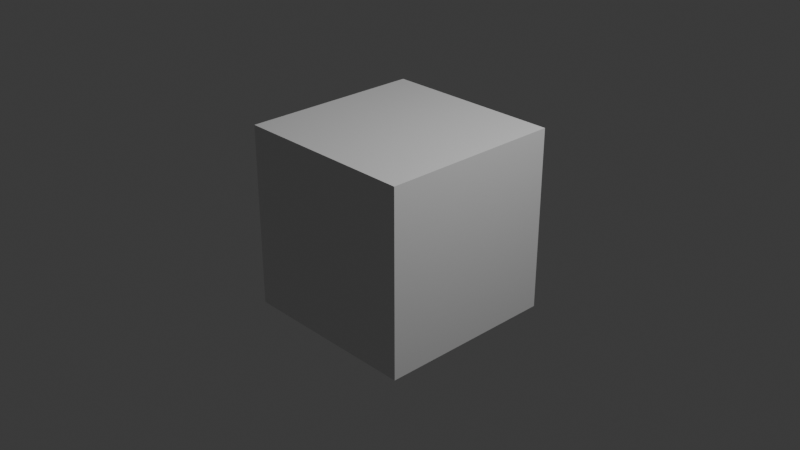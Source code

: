 # Source: subdivision-demo.blend  (saved by Blender 4.2.66; exported with 4.5.12 LTS)
import bpy
from mathutils import Matrix  # noqa: F401  (used for matrix-valued properties, if any)

bpy.ops.wm.read_factory_settings(use_empty=True)
scene = bpy.context.scene
scene.name = 'Scene'

# ---- collections
col_collection = bpy.data.collections.new('Collection'); scene.collection.children.link(col_collection)

# ---- materials (node trees are filled in below, after node groups)
mat_material = bpy.data.materials.new('Material')
mat_material.alpha_threshold = 0.0
mat_material.use_transparent_shadow = False
mat_material.roughness = 0.5
mat_material.line_color = (0.0, 0.0, 0.0, 1.0)

# ---- material node trees
mat_material.use_nodes = True; mat_material.node_tree.nodes.clear()
_N = mat_material.node_tree.nodes; _L = mat_material.node_tree.links
n0 = _N.new('ShaderNodeOutputMaterial'); n0.name = 'Material Output'; n0.location = (300, 300)
n1 = _N.new('ShaderNodeBsdfPrincipled'); n1.name = 'Principled BSDF'; n1.location = (10, 300)
n1.inputs[3].default_value = 1.45
_L.new(n1.outputs[0], n0.inputs[0])
n0.is_active_output = True

# ---- world
world_world = bpy.data.worlds.new('World'); scene.world = world_world
world_world.use_nodes = True; world_world.node_tree.nodes.clear()
_N = world_world.node_tree.nodes; _L = world_world.node_tree.links
n0 = _N.new('ShaderNodeOutputWorld'); n0.name = 'World Output'; n0.location = (300, 300)
n1 = _N.new('ShaderNodeBackground'); n1.name = 'Background'; n1.location = (10, 300)
n1.inputs[0].default_value = (0.05088, 0.05088, 0.05088, 1.0)
_L.new(n1.outputs[0], n0.inputs[0])
n0.is_active_output = True
world_world.color = (0.05088, 0.05088, 0.05088)
world_world.sun_shadow_jitter_overblur = 0.0

# ---- cameras
cam_camera = bpy.data.cameras.new('Camera')
cam_camera.clip_end = 100.0
cam_camera.ortho_scale = 7.314

# ---- lights
light_light = bpy.data.lights.new('Light', 'POINT')
light_light.energy = 1000.0
light_light.shadow_soft_size = 0.1

# ---- meshes
me_cube = bpy.data.meshes.new('Cube')
me_cube.from_pydata([(1.0, 1.0, 1.0), (1.0, 1.0, -1.0), (1.0, -1.0, 1.0), (1.0, -1.0, -1.0), (-1.0, 1.0, 1.0), (-1.0, 1.0, -1.0), (-1.0, -1.0, 1.0), (-1.0, -1.0, -1.0)], [], [(0, 4, 6, 2), (3, 2, 6, 7), (7, 6, 4, 5), (5, 1, 3, 7), (1, 0, 2, 3), (5, 4, 0, 1)])
_uv = me_cube.uv_layers.new(name='UVMap')
_uv.uv.foreach_set('vector', [0.625, 0.5, 0.875, 0.5, 0.875, 0.75, 0.625, 0.75, 0.375, 0.75, 0.625, 0.75, 0.625, 1.0, 0.375, 1.0, 0.375, 0.0, 0.625, 0.0, 0.625, 0.25, 0.375, 0.25, 0.125, 0.5, 0.375, 0.5, 0.375, 0.75, 0.125, 0.75, 0.375, 0.5, 0.625, 0.5, 0.625, 0.75, 0.375, 0.75, 0.375, 0.25, 0.625, 0.25, 0.625, 0.5, 0.375, 0.5])
_ca = me_cube.color_attributes.new('Attribute', 'BYTE_COLOR', 'CORNER')
_ca.data.foreach_set('color', [0.005182, 0.01298, 1.0, 1.0, 0.01764, 0.02416, 1.0, 1.0, 1.0, 0.005182, 0.006049, 1.0, 1.0, 0.0382, 0.03955, 1.0, 1.0, 0.0319, 0.0331, 1.0, 1.0, 0.0382, 0.03955, 1.0, 1.0, 0.005182, 0.006049, 1.0, 1.0, 0.01161, 0.01229, 1.0, 1.0, 0.01161, 0.01229, 1.0, 1.0, 0.005182, 0.006049, 1.0, 0.01764, 0.02416, 1.0, 1.0, 0.08866, 0.09759, 1.0, 1.0, 0.08866, 0.09759, 1.0, 1.0, 0.005182, 0.01298, 1.0, 1.0, 1.0, 0.0319, 0.0331, 1.0, 1.0, 0.01161, 0.01229, 1.0, 0.005182, 0.01298, 1.0, 1.0, 0.005182, 0.01298, 1.0, 1.0, 1.0, 0.0382, 0.03955, 1.0, 1.0, 0.0319, 0.0331, 1.0, 0.08866, 0.09759, 1.0, 1.0, 0.01764, 0.02416, 1.0, 1.0, 0.005182, 0.01298, 1.0, 1.0, 0.005182, 0.01298, 1.0, 1.0])
me_cube.materials.append(mat_material)
me_cube.use_mirror_vertex_groups = False
me_cube.update()

# ---- objects
ob_cube = bpy.data.objects.new('Cube', me_cube)
ob_light = bpy.data.objects.new('Light', light_light)
ob_camera = bpy.data.objects.new('Camera', cam_camera)

# ---- transforms, parenting, visibility, modifiers, constraints
ob_cube.location = (0.0, 0.0, 0.0)
ob_cube.lock_rotations_4d = False
ob_cube.empty_display_type = 'ARROWS'
ob_cube.lineart.crease_threshold = 0.0
ob_light.location = (4.076, 1.005, 5.904)
ob_light.rotation_euler = (0.6503, 0.05522, 1.866)
ob_light.lock_rotations_4d = False
ob_light.empty_display_type = 'ARROWS'
ob_light.color = (0.0, 0.0, 0.0, 0.0)
ob_light.lineart.crease_threshold = 0.0
ob_camera.location = (7.359, -6.926, 4.958)
ob_camera.rotation_euler = (1.109, 0.0, 0.8149)
ob_camera.lock_rotations_4d = False
ob_camera.empty_display_type = 'ARROWS'
ob_camera.color = (0.0, 0.0, 0.0, 0.0)
ob_camera.display_type = 'WIRE'
ob_camera.lineart.crease_threshold = 0.0

# ---- collection membership
col_collection.objects.link(ob_cube)
col_collection.objects.link(ob_light)
col_collection.objects.link(ob_camera)

# ---- scene / render settings (as saved in the file)
scene.camera = ob_camera
scene.frame_start = 1; scene.frame_end = 250; scene.frame_set(1)
scene.render.engine = 'BLENDER_EEVEE_NEXT'
bpy.context.view_layer.update()
